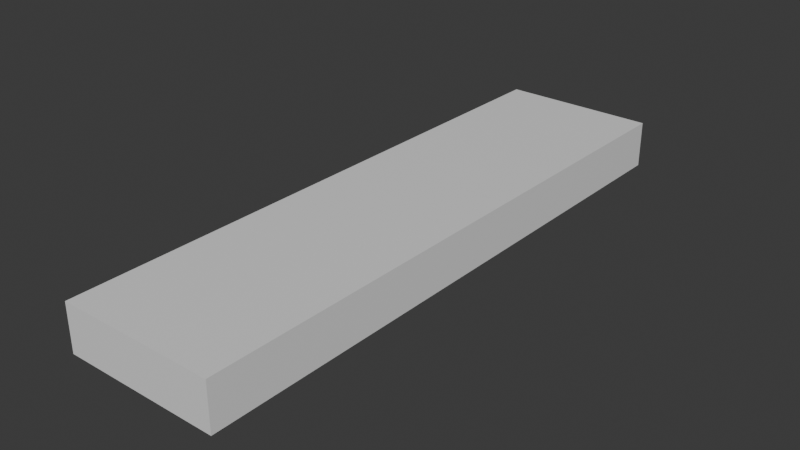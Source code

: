 # Source: lightbulb.blend  (saved by Blender 4.2.66; exported with 4.5.12 LTS)
import bpy
from mathutils import Matrix  # noqa: F401  (used for matrix-valued properties, if any)

bpy.ops.wm.read_factory_settings(use_empty=True)
scene = bpy.context.scene
scene.name = 'Scene'

# ---- collections
col_collection = bpy.data.collections.new('Collection'); scene.collection.children.link(col_collection)

# ---- materials (node trees are filled in below, after node groups)
mat_base = bpy.data.materials.new('Base')
mat_base.alpha_threshold = 0.0
mat_base.roughness = 0.5
mat_base.line_color = (0.0, 0.0, 0.0, 1.0)
mat_emission = bpy.data.materials.new('Emission')

# ---- material node trees
mat_base.use_nodes = True; mat_base.node_tree.nodes.clear()
_N = mat_base.node_tree.nodes; _L = mat_base.node_tree.links
n0 = _N.new('ShaderNodeOutputMaterial'); n0.name = 'Material Output'; n0.location = (300, 300)
n1 = _N.new('ShaderNodeBsdfPrincipled'); n1.name = 'Principled BSDF'; n1.location = (10, 300)
n1.inputs[3].default_value = 1.45
_L.new(n1.outputs[0], n0.inputs[0])
n0.is_active_output = True
mat_emission.use_nodes = True; mat_emission.node_tree.nodes.clear()
_N = mat_emission.node_tree.nodes; _L = mat_emission.node_tree.links
n0 = _N.new('ShaderNodeBsdfPrincipled'); n0.name = 'Principled BSDF'; n0.location = (10, 300)
n1 = _N.new('ShaderNodeOutputMaterial'); n1.name = 'Material Output'; n1.location = (300, 300)
_L.new(n0.outputs[0], n1.inputs[0])
n1.is_active_output = True

# ---- world
world_world = bpy.data.worlds.new('World'); scene.world = world_world
world_world.use_nodes = True; world_world.node_tree.nodes.clear()
_N = world_world.node_tree.nodes; _L = world_world.node_tree.links
n0 = _N.new('ShaderNodeOutputWorld'); n0.name = 'World Output'; n0.location = (300, 300)
n1 = _N.new('ShaderNodeBackground'); n1.name = 'Background'; n1.location = (10, 300)
n1.inputs[0].default_value = (0.05088, 0.05088, 0.05088, 1.0)
_L.new(n1.outputs[0], n0.inputs[0])
n0.is_active_output = True
world_world.color = (0.05088, 0.05088, 0.05088)
world_world.sun_shadow_jitter_overblur = 0.0

# ---- meshes
me_cube_001 = bpy.data.meshes.new('Cube.001')
me_cube_001.from_pydata([(-1.0, -1.0, -1.0), (-1.0, -1.0, 1.0), (-1.0, 1.0, -1.0), (-1.0, 1.0, 1.0), (1.0, -1.0, -1.0), (1.0, -1.0, 1.0), (1.0, 1.0, -1.0), (1.0, 1.0, 1.0)], [], [(0, 1, 3, 2), (2, 3, 7, 6), (6, 7, 5, 4), (4, 5, 1, 0), (2, 6, 4, 0), (7, 3, 1, 5)])
_uv = me_cube_001.uv_layers.new(name='UVMap')
_uv.uv.foreach_set('vector', [0.375, 0.0, 0.625, 0.0, 0.625, 0.25, 0.375, 0.25, 0.375, 0.25, 0.625, 0.25, 0.625, 0.5, 0.375, 0.5, 0.375, 0.5, 0.625, 0.5, 0.625, 0.75, 0.375, 0.75, 0.375, 0.75, 0.625, 0.75, 0.625, 1.0, 0.375, 1.0, 0.125, 0.5, 0.375, 0.5, 0.375, 0.75, 0.125, 0.75, 0.625, 0.5, 0.875, 0.5, 0.875, 0.75, 0.625, 0.75])
me_cube_001.materials.append(mat_base)
me_cube_001.update()
me_cube_002 = bpy.data.meshes.new('Cube.002')
me_cube_002.from_pydata([(-1.0, -1.0, -1.0), (-1.0, -1.0, 1.0), (-1.0, 1.0, -1.0), (-1.0, 1.0, 1.0), (1.0, -1.0, -1.0), (1.0, -1.0, 1.0), (1.0, 1.0, -1.0), (1.0, 1.0, 1.0)], [], [(0, 1, 3, 2), (2, 3, 7, 6), (6, 7, 5, 4), (4, 5, 1, 0), (2, 6, 4, 0), (7, 3, 1, 5)])
_uv = me_cube_002.uv_layers.new(name='UVMap')
_uv.uv.foreach_set('vector', [0.375, 0.0, 0.625, 0.0, 0.625, 0.25, 0.375, 0.25, 0.375, 0.25, 0.625, 0.25, 0.625, 0.5, 0.375, 0.5, 0.375, 0.5, 0.625, 0.5, 0.625, 0.75, 0.375, 0.75, 0.375, 0.75, 0.625, 0.75, 0.625, 1.0, 0.375, 1.0, 0.125, 0.5, 0.375, 0.5, 0.375, 0.75, 0.125, 0.75, 0.625, 0.5, 0.875, 0.5, 0.875, 0.75, 0.625, 0.75])
me_cube_002.materials.append(mat_emission)
me_cube_002.update()

# ---- objects
ob_cube = bpy.data.objects.new('Cube', me_cube_001)
ob_cube_001 = bpy.data.objects.new('Cube.001', me_cube_002)

# ---- transforms, parenting, visibility, modifiers, constraints
ob_cube.location = (0.0, 0.0, -0.3)
ob_cube.scale = (1.0, 3.775, 0.3)
ob_cube_001.location = (0.0, 0.0, -0.3889)
ob_cube_001.scale = (0.7, 3.398, 0.3)

# ---- collection membership
col_collection.objects.link(ob_cube)
col_collection.objects.link(ob_cube_001)

# ---- scene / render settings (as saved in the file)
scene.frame_start = 1; scene.frame_end = 250; scene.frame_set(1)
scene.render.engine = 'BLENDER_EEVEE_NEXT'
bpy.context.view_layer.update()

# ---- added for rendering (the .blend has no active camera and no usable light): camera, sun
cam_auto = bpy.data.cameras.new('AutoCamera')
cam_auto.lens = 50.0
cam_auto.sensor_width = 36.0
cam_auto.clip_end = 1000.0
ob_auto_camera = bpy.data.objects.new('AutoCamera', cam_auto)
scene.collection.objects.link(ob_auto_camera)
ob_auto_camera.location = (7.2548, -8.70576, 5.45938)
ob_auto_camera.rotation_euler = (1.09748, -7.21219e-08, 0.694738)
scene.camera = ob_auto_camera
light_auto_sun = bpy.data.lights.new('AutoSun', 'SUN')
light_auto_sun.energy = 3.0
light_auto_sun.angle = 0.0523599
ob_auto_sun = bpy.data.objects.new('AutoSun', light_auto_sun)
scene.collection.objects.link(ob_auto_sun)
ob_auto_sun.rotation_euler = (0.872665, 0.174533, 0.523599)
bpy.context.view_layer.update()
